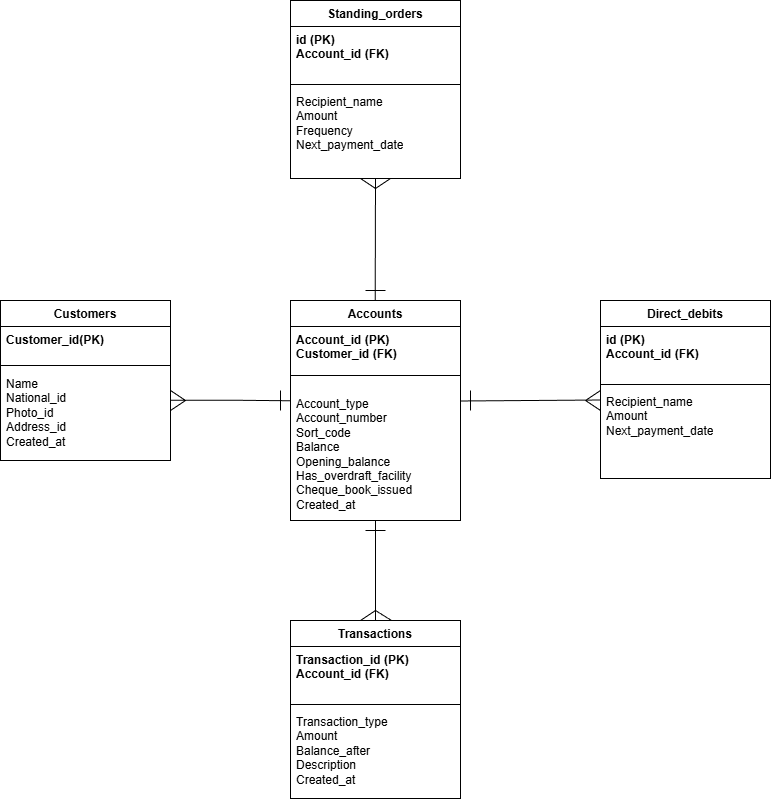

The diagram above was exported from draw.io. Its source (the exported page's mxGraphModel, read from the mxfile embedded in the PNG):
<mxGraphModel dx="1042" dy="1635" grid="1" gridSize="10" guides="1" tooltips="1" connect="1" arrows="1" fold="1" page="1" pageScale="1" pageWidth="850" pageHeight="1100" math="0" shadow="0">
  <root>
    <mxCell id="0" />
    <mxCell id="1" parent="0" />
    <mxCell id="Y9H8Is44cnAXdZt5SYYQ-34" parent="1" style="swimlane;fontStyle=1;align=center;verticalAlign=top;childLayout=stackLayout;horizontal=1;startSize=26;horizontalStack=0;resizeParent=1;resizeParentMax=0;resizeLast=0;collapsible=1;marginBottom=0;whiteSpace=wrap;html=1;" value="Transactions" vertex="1">
      <mxGeometry height="178" width="170" x="400" y="480" as="geometry" />
    </mxCell>
    <mxCell id="Y9H8Is44cnAXdZt5SYYQ-35" parent="Y9H8Is44cnAXdZt5SYYQ-34" style="text;strokeColor=none;fillColor=none;align=left;verticalAlign=top;spacingLeft=4;spacingRight=4;overflow=hidden;rotatable=0;points=[[0,0.5],[1,0.5]];portConstraint=eastwest;whiteSpace=wrap;html=1;" value="&lt;b&gt;Transaction_id (PK)&lt;/b&gt;&lt;div&gt;&lt;b&gt;Account_id (FK)&lt;/b&gt;&lt;/div&gt;" vertex="1">
      <mxGeometry height="54" width="170" y="26" as="geometry" />
    </mxCell>
    <mxCell id="Y9H8Is44cnAXdZt5SYYQ-36" parent="Y9H8Is44cnAXdZt5SYYQ-34" style="line;strokeWidth=1;fillColor=none;align=left;verticalAlign=middle;spacingTop=-1;spacingLeft=3;spacingRight=3;rotatable=0;labelPosition=right;points=[];portConstraint=eastwest;strokeColor=inherit;" value="" vertex="1">
      <mxGeometry height="8" width="170" y="80" as="geometry" />
    </mxCell>
    <mxCell id="Y9H8Is44cnAXdZt5SYYQ-37" parent="Y9H8Is44cnAXdZt5SYYQ-34" style="text;strokeColor=none;fillColor=none;align=left;verticalAlign=top;spacingLeft=4;spacingRight=4;overflow=hidden;rotatable=0;points=[[0,0.5],[1,0.5]];portConstraint=eastwest;whiteSpace=wrap;html=1;" value="Transaction_type&lt;div&gt;Amount&lt;/div&gt;&lt;div&gt;Balance_after&lt;/div&gt;&lt;div&gt;Description&lt;/div&gt;&lt;div&gt;Created_at&lt;/div&gt;" vertex="1">
      <mxGeometry height="90" width="170" y="88" as="geometry" />
    </mxCell>
    <mxCell id="Y9H8Is44cnAXdZt5SYYQ-38" parent="1" style="swimlane;fontStyle=1;align=center;verticalAlign=top;childLayout=stackLayout;horizontal=1;startSize=26;horizontalStack=0;resizeParent=1;resizeParentMax=0;resizeLast=0;collapsible=1;marginBottom=0;whiteSpace=wrap;html=1;" value="Customers" vertex="1">
      <mxGeometry height="160" width="170" x="110" y="160" as="geometry" />
    </mxCell>
    <mxCell id="Y9H8Is44cnAXdZt5SYYQ-39" parent="Y9H8Is44cnAXdZt5SYYQ-38" style="text;strokeColor=none;fillColor=none;align=left;verticalAlign=top;spacingLeft=4;spacingRight=4;overflow=hidden;rotatable=0;points=[[0,0.5],[1,0.5]];portConstraint=eastwest;whiteSpace=wrap;html=1;" value="&lt;b&gt;Customer_id(PK)&lt;/b&gt;" vertex="1">
      <mxGeometry height="34" width="170" y="26" as="geometry" />
    </mxCell>
    <mxCell id="Y9H8Is44cnAXdZt5SYYQ-40" parent="Y9H8Is44cnAXdZt5SYYQ-38" style="line;strokeWidth=1;fillColor=none;align=left;verticalAlign=middle;spacingTop=-1;spacingLeft=3;spacingRight=3;rotatable=0;labelPosition=right;points=[];portConstraint=eastwest;strokeColor=inherit;" value="" vertex="1">
      <mxGeometry height="10" width="170" y="60" as="geometry" />
    </mxCell>
    <mxCell id="Y9H8Is44cnAXdZt5SYYQ-41" parent="Y9H8Is44cnAXdZt5SYYQ-38" style="text;strokeColor=none;fillColor=none;align=left;verticalAlign=top;spacingLeft=4;spacingRight=4;overflow=hidden;rotatable=0;points=[[0,0.5],[1,0.5]];portConstraint=eastwest;whiteSpace=wrap;html=1;" value="Name&lt;div&gt;National_id&lt;/div&gt;&lt;div&gt;Photo_id&lt;/div&gt;&lt;div&gt;Address_id&lt;/div&gt;&lt;div&gt;Created_at&lt;/div&gt;" vertex="1">
      <mxGeometry height="90" width="170" y="70" as="geometry" />
    </mxCell>
    <mxCell id="8eVUWSV_BM6uJYwb_meE-3" edge="1" parent="1" source="Y9H8Is44cnAXdZt5SYYQ-42" style="edgeStyle=orthogonalEdgeStyle;rounded=0;orthogonalLoop=1;jettySize=auto;html=1;exitX=0.5;exitY=1;exitDx=0;exitDy=0;entryX=0.5;entryY=0;entryDx=0;entryDy=0;endArrow=none;endFill=0;" target="Y9H8Is44cnAXdZt5SYYQ-34">
      <mxGeometry relative="1" as="geometry" />
    </mxCell>
    <mxCell id="Y9H8Is44cnAXdZt5SYYQ-42" parent="1" style="swimlane;fontStyle=1;align=center;verticalAlign=top;childLayout=stackLayout;horizontal=1;startSize=26;horizontalStack=0;resizeParent=1;resizeParentMax=0;resizeLast=0;collapsible=1;marginBottom=0;whiteSpace=wrap;html=1;" value="Accounts" vertex="1">
      <mxGeometry height="220" width="170" x="400" y="160" as="geometry" />
    </mxCell>
    <mxCell id="Y9H8Is44cnAXdZt5SYYQ-43" parent="Y9H8Is44cnAXdZt5SYYQ-42" style="text;strokeColor=none;fillColor=none;align=left;verticalAlign=top;spacingLeft=4;spacingRight=4;overflow=hidden;rotatable=0;points=[[0,0.5],[1,0.5]];portConstraint=eastwest;whiteSpace=wrap;html=1;" value="&lt;b&gt;Account_id (PK)&lt;/b&gt;&lt;div&gt;&lt;b&gt;Customer_id (FK)&lt;/b&gt;&lt;/div&gt;" vertex="1">
      <mxGeometry height="34" width="170" y="26" as="geometry" />
    </mxCell>
    <mxCell id="Y9H8Is44cnAXdZt5SYYQ-44" parent="Y9H8Is44cnAXdZt5SYYQ-42" style="line;strokeWidth=1;fillColor=none;align=left;verticalAlign=middle;spacingTop=-1;spacingLeft=3;spacingRight=3;rotatable=0;labelPosition=right;points=[];portConstraint=eastwest;strokeColor=inherit;" value="" vertex="1">
      <mxGeometry height="30" width="170" y="60" as="geometry" />
    </mxCell>
    <mxCell id="Y9H8Is44cnAXdZt5SYYQ-45" parent="Y9H8Is44cnAXdZt5SYYQ-42" style="text;strokeColor=none;fillColor=none;align=left;verticalAlign=top;spacingLeft=4;spacingRight=4;overflow=hidden;rotatable=0;points=[[0,0.5],[1,0.5]];portConstraint=eastwest;whiteSpace=wrap;html=1;" value="&lt;div&gt;Account_type&lt;/div&gt;&lt;div&gt;Account_number&lt;/div&gt;&lt;div&gt;Sort_code&lt;/div&gt;&lt;div&gt;Balance&lt;/div&gt;&lt;div&gt;Opening_balance&lt;/div&gt;&lt;div&gt;Has_overdraft_facility&lt;/div&gt;&lt;div&gt;Cheque_book_issued&lt;/div&gt;&lt;div&gt;Created_at&lt;/div&gt;" vertex="1">
      <mxGeometry height="130" width="170" y="90" as="geometry" />
    </mxCell>
    <mxCell id="Y9H8Is44cnAXdZt5SYYQ-48" edge="1" parent="1" style="endArrow=none;html=1;rounded=0;" value="">
      <mxGeometry height="50" relative="1" width="50" as="geometry">
        <mxPoint x="475" y="390" as="sourcePoint" />
        <mxPoint x="495" y="390" as="targetPoint" />
      </mxGeometry>
    </mxCell>
    <mxCell id="Y9H8Is44cnAXdZt5SYYQ-50" edge="1" parent="1" style="endArrow=none;html=1;rounded=0;" value="">
      <mxGeometry height="50" relative="1" width="50" as="geometry">
        <mxPoint x="470" y="480" as="sourcePoint" />
        <mxPoint x="485" y="470" as="targetPoint" />
      </mxGeometry>
    </mxCell>
    <mxCell id="Y9H8Is44cnAXdZt5SYYQ-56" edge="1" parent="1" style="endArrow=none;html=1;rounded=0;" value="">
      <mxGeometry height="50" relative="1" width="50" as="geometry">
        <mxPoint x="390" y="250" as="sourcePoint" />
        <mxPoint x="390" y="270" as="targetPoint" />
      </mxGeometry>
    </mxCell>
    <mxCell id="Y9H8Is44cnAXdZt5SYYQ-57" edge="1" parent="1" style="endArrow=none;html=1;rounded=0;" value="">
      <mxGeometry height="50" relative="1" width="50" as="geometry">
        <mxPoint x="280" y="270" as="sourcePoint" />
        <mxPoint x="295" y="260" as="targetPoint" />
      </mxGeometry>
    </mxCell>
    <mxCell id="Y9H8Is44cnAXdZt5SYYQ-58" edge="1" parent="1" style="endArrow=none;html=1;rounded=0;" value="">
      <mxGeometry height="50" relative="1" width="50" as="geometry">
        <mxPoint x="280" y="250" as="sourcePoint" />
        <mxPoint x="295" y="260" as="targetPoint" />
      </mxGeometry>
    </mxCell>
    <mxCell id="8eVUWSV_BM6uJYwb_meE-4" edge="1" parent="1" style="edgeStyle=orthogonalEdgeStyle;rounded=0;orthogonalLoop=1;jettySize=auto;html=1;exitX=1;exitY=0.5;exitDx=0;exitDy=0;entryX=-0.002;entryY=0.414;entryDx=0;entryDy=0;entryPerimeter=0;endArrow=none;endFill=0;">
      <mxGeometry relative="1" as="geometry">
        <mxPoint x="280.34" y="259.73" as="sourcePoint" />
        <mxPoint x="399.99999999999994" y="260.27" as="targetPoint" />
      </mxGeometry>
    </mxCell>
    <mxCell id="izZdjITYhMyLYFreiYHJ-1" parent="1" style="swimlane;fontStyle=1;align=center;verticalAlign=top;childLayout=stackLayout;horizontal=1;startSize=26;horizontalStack=0;resizeParent=1;resizeParentMax=0;resizeLast=0;collapsible=1;marginBottom=0;whiteSpace=wrap;html=1;" value="Direct_debits" vertex="1">
      <mxGeometry height="178" width="170" x="710" y="160" as="geometry" />
    </mxCell>
    <mxCell id="izZdjITYhMyLYFreiYHJ-2" parent="izZdjITYhMyLYFreiYHJ-1" style="text;strokeColor=none;fillColor=none;align=left;verticalAlign=top;spacingLeft=4;spacingRight=4;overflow=hidden;rotatable=0;points=[[0,0.5],[1,0.5]];portConstraint=eastwest;whiteSpace=wrap;html=1;" value="&lt;b&gt;id (PK)&lt;/b&gt;&lt;div&gt;&lt;b&gt;Account_id (FK)&lt;/b&gt;&lt;/div&gt;" vertex="1">
      <mxGeometry height="54" width="170" y="26" as="geometry" />
    </mxCell>
    <mxCell id="izZdjITYhMyLYFreiYHJ-3" parent="izZdjITYhMyLYFreiYHJ-1" style="line;strokeWidth=1;fillColor=none;align=left;verticalAlign=middle;spacingTop=-1;spacingLeft=3;spacingRight=3;rotatable=0;labelPosition=right;points=[];portConstraint=eastwest;strokeColor=inherit;" value="" vertex="1">
      <mxGeometry height="8" width="170" y="80" as="geometry" />
    </mxCell>
    <mxCell id="izZdjITYhMyLYFreiYHJ-4" parent="izZdjITYhMyLYFreiYHJ-1" style="text;strokeColor=none;fillColor=none;align=left;verticalAlign=top;spacingLeft=4;spacingRight=4;overflow=hidden;rotatable=0;points=[[0,0.5],[1,0.5]];portConstraint=eastwest;whiteSpace=wrap;html=1;" value="Recipient_name&lt;div&gt;Amount&lt;/div&gt;&lt;div&gt;Next_payment_date&lt;/div&gt;" vertex="1">
      <mxGeometry height="90" width="170" y="88" as="geometry" />
    </mxCell>
    <mxCell id="izZdjITYhMyLYFreiYHJ-7" parent="1" style="swimlane;fontStyle=1;align=center;verticalAlign=top;childLayout=stackLayout;horizontal=1;startSize=26;horizontalStack=0;resizeParent=1;resizeParentMax=0;resizeLast=0;collapsible=1;marginBottom=0;whiteSpace=wrap;html=1;" value="Standing_orders" vertex="1">
      <mxGeometry height="178" width="170" x="400" y="-140" as="geometry" />
    </mxCell>
    <mxCell id="izZdjITYhMyLYFreiYHJ-8" parent="izZdjITYhMyLYFreiYHJ-7" style="text;strokeColor=none;fillColor=none;align=left;verticalAlign=top;spacingLeft=4;spacingRight=4;overflow=hidden;rotatable=0;points=[[0,0.5],[1,0.5]];portConstraint=eastwest;whiteSpace=wrap;html=1;" value="&lt;b&gt;id (PK)&lt;/b&gt;&lt;div&gt;&lt;b&gt;Account_id (FK)&lt;/b&gt;&lt;/div&gt;" vertex="1">
      <mxGeometry height="54" width="170" y="26" as="geometry" />
    </mxCell>
    <mxCell id="izZdjITYhMyLYFreiYHJ-9" parent="izZdjITYhMyLYFreiYHJ-7" style="line;strokeWidth=1;fillColor=none;align=left;verticalAlign=middle;spacingTop=-1;spacingLeft=3;spacingRight=3;rotatable=0;labelPosition=right;points=[];portConstraint=eastwest;strokeColor=inherit;" value="" vertex="1">
      <mxGeometry height="8" width="170" y="80" as="geometry" />
    </mxCell>
    <mxCell id="izZdjITYhMyLYFreiYHJ-10" parent="izZdjITYhMyLYFreiYHJ-7" style="text;strokeColor=none;fillColor=none;align=left;verticalAlign=top;spacingLeft=4;spacingRight=4;overflow=hidden;rotatable=0;points=[[0,0.5],[1,0.5]];portConstraint=eastwest;whiteSpace=wrap;html=1;" value="Recipient_name&lt;div&gt;Amount&lt;/div&gt;&lt;div&gt;Frequency&lt;/div&gt;&lt;div&gt;Next_payment_date&lt;/div&gt;" vertex="1">
      <mxGeometry height="90" width="170" y="88" as="geometry" />
    </mxCell>
    <mxCell id="izZdjITYhMyLYFreiYHJ-11" edge="1" parent="1" style="endArrow=none;html=1;rounded=0;exitX=0.468;exitY=-0.005;exitDx=0;exitDy=0;exitPerimeter=0;entryX=0.5;entryY=1;entryDx=0;entryDy=0;" target="izZdjITYhMyLYFreiYHJ-7" value="">
      <mxGeometry height="50" relative="1" width="50" as="geometry">
        <mxPoint x="484.71" y="160" as="sourcePoint" />
        <mxPoint x="485.15000000000003" y="39" as="targetPoint" />
      </mxGeometry>
    </mxCell>
    <mxCell id="izZdjITYhMyLYFreiYHJ-12" edge="1" parent="1" style="endArrow=none;html=1;rounded=0;" value="">
      <mxGeometry height="50" relative="1" width="50" as="geometry">
        <mxPoint x="495" y="150" as="sourcePoint" />
        <mxPoint x="475" y="150" as="targetPoint" />
      </mxGeometry>
    </mxCell>
    <mxCell id="izZdjITYhMyLYFreiYHJ-14" edge="1" parent="1" style="endArrow=none;html=1;rounded=0;entryX=-0.003;entryY=0.178;entryDx=0;entryDy=0;entryPerimeter=0;" value="">
      <mxGeometry height="50" relative="1" width="50" as="geometry">
        <mxPoint x="570" y="260.49" as="sourcePoint" />
        <mxPoint x="709.49" y="259.51" as="targetPoint" />
      </mxGeometry>
    </mxCell>
    <mxCell id="izZdjITYhMyLYFreiYHJ-15" edge="1" parent="1" style="endArrow=none;html=1;rounded=0;" value="">
      <mxGeometry height="50" relative="1" width="50" as="geometry">
        <mxPoint x="580" y="270" as="sourcePoint" />
        <mxPoint x="580" y="250" as="targetPoint" />
      </mxGeometry>
    </mxCell>
    <mxCell id="izZdjITYhMyLYFreiYHJ-17" edge="1" parent="1" style="endArrow=none;html=1;rounded=0;" value="">
      <mxGeometry height="50" relative="1" width="50" as="geometry">
        <mxPoint x="695" y="260" as="sourcePoint" />
        <mxPoint x="710" y="250" as="targetPoint" />
      </mxGeometry>
    </mxCell>
    <mxCell id="izZdjITYhMyLYFreiYHJ-18" edge="1" parent="1" style="endArrow=none;html=1;rounded=0;" value="">
      <mxGeometry height="50" relative="1" width="50" as="geometry">
        <mxPoint x="695" y="260" as="sourcePoint" />
        <mxPoint x="710" y="270" as="targetPoint" />
      </mxGeometry>
    </mxCell>
    <mxCell id="izZdjITYhMyLYFreiYHJ-19" edge="1" parent="1" style="endArrow=none;html=1;rounded=0;entryX=0.588;entryY=0;entryDx=0;entryDy=0;entryPerimeter=0;" value="">
      <mxGeometry height="50" relative="1" width="50" as="geometry">
        <mxPoint x="470" y="38" as="sourcePoint" />
        <mxPoint x="485" y="48" as="targetPoint" />
      </mxGeometry>
    </mxCell>
    <mxCell id="izZdjITYhMyLYFreiYHJ-21" edge="1" parent="1" style="endArrow=none;html=1;rounded=0;movable=1;resizable=1;rotatable=1;deletable=1;editable=1;locked=0;connectable=1;" value="">
      <mxGeometry height="50" relative="1" width="50" as="geometry">
        <mxPoint x="500" y="38" as="sourcePoint" />
        <mxPoint x="485" y="48" as="targetPoint" />
      </mxGeometry>
    </mxCell>
    <mxCell id="izZdjITYhMyLYFreiYHJ-23" edge="1" parent="1" style="endArrow=none;html=1;rounded=0;" value="">
      <mxGeometry height="50" relative="1" width="50" as="geometry">
        <mxPoint x="485" y="470" as="sourcePoint" />
        <mxPoint x="501" y="480" as="targetPoint" />
      </mxGeometry>
    </mxCell>
  </root>
</mxGraphModel>